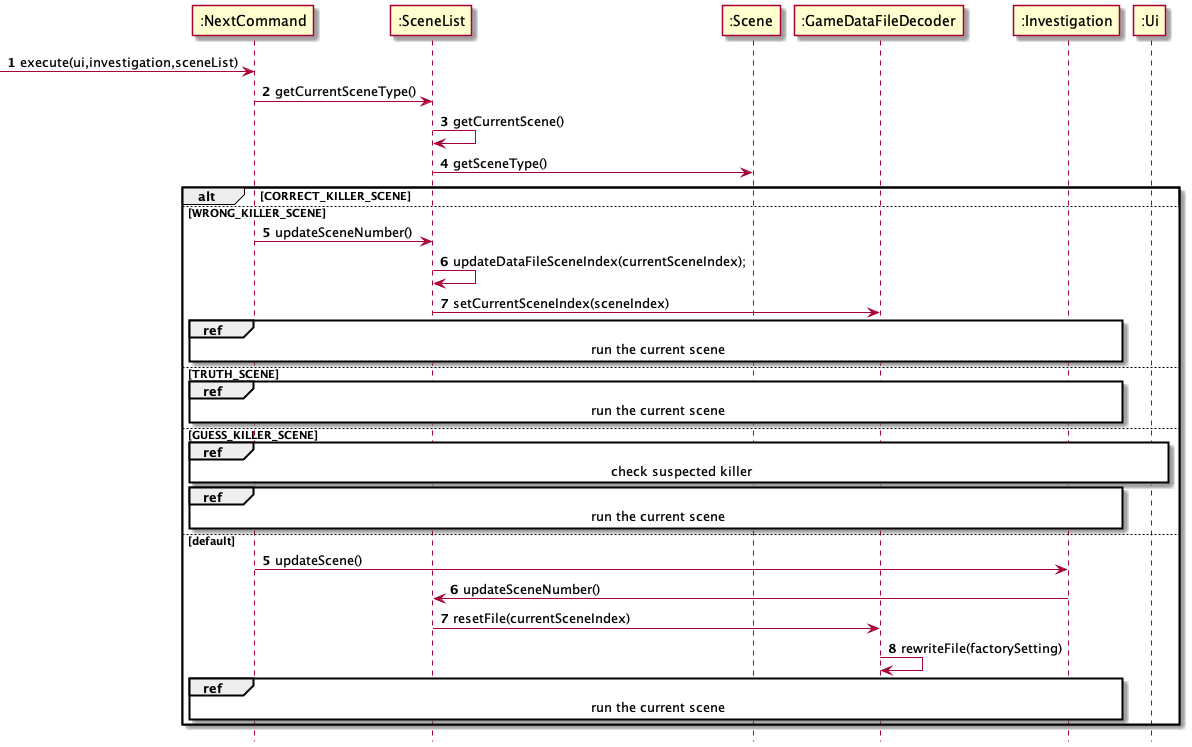

The diagram above was rendered by PlantUML. Its source (embedded in the PNG):
@startuml
autonumber
hide footbox

-> ":NextCommand": execute(ui,investigation,sceneList)
":NextCommand" -> ":SceneList": getCurrentSceneType()
":SceneList" -> ":SceneList": getCurrentScene()
":SceneList" -> ":Scene": getSceneType()

alt #white CORRECT_KILLER_SCENE

autonumber 5
else WRONG_KILLER_SCENE
    ":NextCommand" -> ":SceneList": updateSceneNumber()
    ":SceneList" -> ":SceneList": updateDataFileSceneIndex(currentSceneIndex);
    ":SceneList" -> ":GameDataFileDecoder": setCurrentSceneIndex(sceneIndex)
    ref over ":NextCommand", ":Investigation", ":SceneList", ":Scene": run the current scene

autonumber 5
else TRUTH_SCENE
    ref over ":NextCommand", ":Investigation", ":SceneList", ":Scene": run the current scene

autonumber 5
else GUESS_KILLER_SCENE
    ref over ":NextCommand", ":Investigation", ":SceneList", ":Scene", ":Ui": check suspected killer
    ref over ":NextCommand", ":Investigation", ":SceneList", ":Scene": run the current scene

autonumber 5
else default
    ":NextCommand" -> ":Investigation": updateScene()
    ":Investigation" -> ":SceneList": updateSceneNumber()
    ":SceneList" -> ":GameDataFileDecoder": resetFile(currentSceneIndex)
    ":GameDataFileDecoder" -> ":GameDataFileDecoder": rewriteFile(factorySetting)
    ref over ":NextCommand", ":Investigation", ":SceneList", ":Scene": run the current scene
end


@enduml